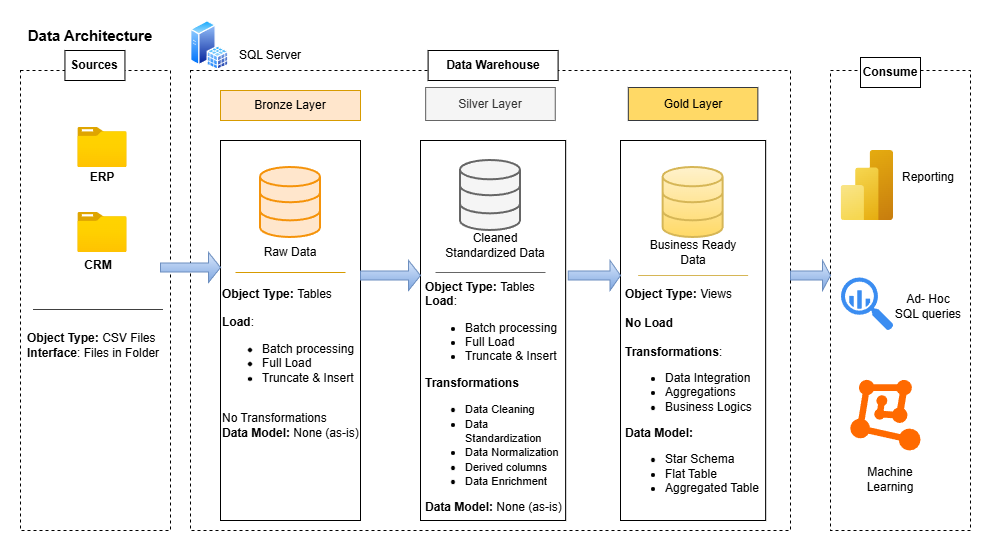

The diagram above was exported from draw.io. Its source (the exported page's mxGraphModel, read from the mxfile embedded in the PNG):
<mxGraphModel dx="1042" dy="527" grid="1" gridSize="10" guides="1" tooltips="1" connect="1" arrows="1" fold="1" page="1" pageScale="1" pageWidth="1169" pageHeight="827" background="#ffffff" math="0" shadow="0">
  <root>
    <mxCell id="0" />
    <mxCell id="1" parent="0" />
    <mxCell id="ItA2uUGqYrTYbEZP8UMc-47" parent="1" style="rounded=0;whiteSpace=wrap;html=1;fillColor=none;dashed=1;" value="" vertex="1">
      <mxGeometry height="460" width="600" x="250" y="80" as="geometry" />
    </mxCell>
    <mxCell id="ItA2uUGqYrTYbEZP8UMc-9" parent="1" style="rounded=0;whiteSpace=wrap;html=1;fillColor=none;" value="" vertex="1">
      <mxGeometry height="380" width="140" x="280" y="150" as="geometry" />
    </mxCell>
    <mxCell id="ItA2uUGqYrTYbEZP8UMc-4" parent="1" style="rounded=0;whiteSpace=wrap;html=1;fillColor=none;glass=0;dashed=1;" value="" vertex="1">
      <mxGeometry height="460" width="150" x="80" y="80" as="geometry" />
    </mxCell>
    <mxCell id="ItA2uUGqYrTYbEZP8UMc-2" parent="1" style="image;aspect=fixed;html=1;points=[];align=center;fontSize=12;image=img/lib/azure2/general/Folder_Blank.svg;" value="" vertex="1">
      <mxGeometry height="40" width="49.29" x="137.31" y="137" as="geometry" />
    </mxCell>
    <mxCell id="ItA2uUGqYrTYbEZP8UMc-3" parent="1" style="image;aspect=fixed;html=1;points=[];align=center;fontSize=12;image=img/lib/azure2/general/Folder_Blank.svg;" value="" vertex="1">
      <mxGeometry height="40" width="49.29" x="137.31" y="222" as="geometry" />
    </mxCell>
    <mxCell id="ItA2uUGqYrTYbEZP8UMc-5" parent="1" style="text;html=1;whiteSpace=wrap;strokeColor=none;fillColor=none;align=center;verticalAlign=middle;rounded=0;" value="&lt;b&gt;CRM&lt;/b&gt;" vertex="1">
      <mxGeometry height="25" width="60" x="127.5" y="262" as="geometry" />
    </mxCell>
    <mxCell id="ItA2uUGqYrTYbEZP8UMc-7" parent="1" style="text;html=1;whiteSpace=wrap;strokeColor=default;fillColor=default;align=center;verticalAlign=middle;rounded=0;" value="&lt;b&gt;Sources&lt;/b&gt;" vertex="1">
      <mxGeometry height="30" width="60" x="124.45" y="60" as="geometry" />
    </mxCell>
    <mxCell id="ItA2uUGqYrTYbEZP8UMc-8" parent="1" style="rounded=0;whiteSpace=wrap;html=1;fillColor=#ffe6cc;strokeColor=#d79b00;" value="Bronze Layer" vertex="1">
      <mxGeometry height="30" width="140" x="280" y="100" as="geometry" />
    </mxCell>
    <mxCell id="ItA2uUGqYrTYbEZP8UMc-30" parent="1" style="rounded=0;whiteSpace=wrap;html=1;fillColor=#f5f5f5;fontColor=#333333;strokeColor=#666666;" value="Silver Layer" vertex="1">
      <mxGeometry height="33" width="129.57" x="485.17" y="97" as="geometry" />
    </mxCell>
    <mxCell id="ItA2uUGqYrTYbEZP8UMc-31" parent="1" style="rounded=0;whiteSpace=wrap;html=1;fillColor=none;" value="" vertex="1">
      <mxGeometry height="380" width="145.17" x="480" y="150" as="geometry" />
    </mxCell>
    <mxCell id="ItA2uUGqYrTYbEZP8UMc-39" parent="1" style="text;html=1;whiteSpace=wrap;strokeColor=none;fillColor=none;align=center;verticalAlign=middle;rounded=0;" value="&lt;b&gt;&lt;font style=&quot;font-size: 15px;&quot;&gt;Data Architecture&lt;/font&gt;&lt;/b&gt;" vertex="1">
      <mxGeometry height="30" width="140" x="80" y="30" as="geometry" />
    </mxCell>
    <mxCell id="ItA2uUGqYrTYbEZP8UMc-40" parent="1" style="rounded=0;whiteSpace=wrap;html=1;fillColor=#FFD966;strokeColor=#36393d;" value="Gold Layer" vertex="1">
      <mxGeometry height="33" width="129.57" x="687.8" y="97" as="geometry" />
    </mxCell>
    <mxCell id="ItA2uUGqYrTYbEZP8UMc-41" parent="1" style="text;html=1;whiteSpace=wrap;strokeColor=none;fillColor=none;align=center;verticalAlign=middle;rounded=0;" value="&lt;b&gt;ERP&lt;/b&gt;" vertex="1">
      <mxGeometry height="20" width="60" x="131.95" y="177" as="geometry" />
    </mxCell>
    <mxCell id="ItA2uUGqYrTYbEZP8UMc-44" parent="1" style="text;html=1;whiteSpace=wrap;strokeColor=none;fillColor=none;align=left;verticalAlign=middle;rounded=0;" value="&lt;b&gt;Object Type: &lt;/b&gt;CSV Files&lt;br&gt;&lt;b&gt;Interface&lt;/b&gt;: Files in Folder" vertex="1">
      <mxGeometry height="30" width="140.55" x="84.72" y="340" as="geometry" />
    </mxCell>
    <mxCell id="ItA2uUGqYrTYbEZP8UMc-46" parent="1" style="line;strokeWidth=0.8;html=1;" value="" vertex="1">
      <mxGeometry height="10" width="130" x="92.5" y="314" as="geometry" />
    </mxCell>
    <mxCell id="ItA2uUGqYrTYbEZP8UMc-51" parent="1" style="rounded=0;whiteSpace=wrap;html=1;fillColor=none;" value="" vertex="1">
      <mxGeometry height="380" width="145.17" x="680" y="150" as="geometry" />
    </mxCell>
    <mxCell id="ItA2uUGqYrTYbEZP8UMc-52" parent="1" style="image;aspect=fixed;perimeter=ellipsePerimeter;html=1;align=center;shadow=0;dashed=0;spacingTop=3;image=img/lib/active_directory/sql_server.svg;" value="" vertex="1">
      <mxGeometry height="50" width="38.5" x="250" y="30" as="geometry" />
    </mxCell>
    <mxCell id="ItA2uUGqYrTYbEZP8UMc-54" parent="1" style="text;html=1;whiteSpace=wrap;strokeColor=none;fillColor=none;align=center;verticalAlign=middle;rounded=0;" value="SQL Server" vertex="1">
      <mxGeometry height="30" width="81.5" x="288.5" y="50" as="geometry" />
    </mxCell>
    <mxCell id="ItA2uUGqYrTYbEZP8UMc-55" parent="1" style="text;html=1;whiteSpace=wrap;strokeColor=default;fillColor=default;align=center;verticalAlign=middle;rounded=0;gradientColor=none;" value="&lt;b&gt;Data Warehouse&lt;/b&gt;" vertex="1">
      <mxGeometry height="30" width="130" x="487.59" y="60" as="geometry" />
    </mxCell>
    <mxCell id="ItA2uUGqYrTYbEZP8UMc-57" parent="1" style="html=1;verticalLabelPosition=bottom;align=center;labelBackgroundColor=#ffffff;verticalAlign=top;strokeWidth=2;strokeColor=light-dark(#f5930a, #32a0ff);shadow=0;dashed=0;shape=mxgraph.ios7.icons.data;fillColor=light-dark(#ffe6cc, #ededed);" value="" vertex="1">
      <mxGeometry height="70" width="60" x="320" y="177" as="geometry" />
    </mxCell>
    <mxCell id="ItA2uUGqYrTYbEZP8UMc-58" parent="1" style="html=1;verticalLabelPosition=bottom;align=center;labelBackgroundColor=#ffffff;verticalAlign=top;strokeWidth=2;strokeColor=#666666;shadow=0;dashed=0;shape=mxgraph.ios7.icons.data;fillColor=#f5f5f5;fontColor=#333333;" value="" vertex="1">
      <mxGeometry height="70" width="60" x="519.96" y="170" as="geometry" />
    </mxCell>
    <mxCell id="ItA2uUGqYrTYbEZP8UMc-59" parent="1" style="html=1;verticalLabelPosition=bottom;align=center;labelBackgroundColor=#ffffff;verticalAlign=top;strokeWidth=2;strokeColor=#d6b656;shadow=0;dashed=0;shape=mxgraph.ios7.icons.data;fillColor=#fff2cc;gradientColor=#ffd966;" value="" vertex="1">
      <mxGeometry height="70" width="60" x="722.58" y="177" as="geometry" />
    </mxCell>
    <mxCell id="ItA2uUGqYrTYbEZP8UMc-60" parent="1" style="shape=singleArrow;whiteSpace=wrap;html=1;fillColor=#dae8fc;gradientColor=#7ea6e0;strokeColor=#6c8ebf;" value="" vertex="1">
      <mxGeometry height="30" width="60" x="220" y="262" as="geometry" />
    </mxCell>
    <mxCell id="ItA2uUGqYrTYbEZP8UMc-61" parent="1" style="shape=singleArrow;whiteSpace=wrap;html=1;fillColor=#dae8fc;gradientColor=#7ea6e0;strokeColor=#6c8ebf;" value="" vertex="1">
      <mxGeometry height="30" width="60" x="420" y="270" as="geometry" />
    </mxCell>
    <mxCell id="ItA2uUGqYrTYbEZP8UMc-62" parent="1" style="shape=singleArrow;whiteSpace=wrap;html=1;fillColor=#dae8fc;gradientColor=#7ea6e0;strokeColor=#6c8ebf;" value="" vertex="1">
      <mxGeometry height="30" width="52.2" x="627.8" y="270" as="geometry" />
    </mxCell>
    <mxCell id="ItA2uUGqYrTYbEZP8UMc-63" parent="1" style="line;strokeWidth=1;html=1;fillColor=#ffe6cc;strokeColor=#d79b00;" value="" vertex="1">
      <mxGeometry height="10" width="110" x="295" y="277" as="geometry" />
    </mxCell>
    <mxCell id="ItA2uUGqYrTYbEZP8UMc-65" parent="1" style="line;strokeWidth=1;html=1;fillColor=#f5f5f5;strokeColor=#666666;fontColor=#333333;" value="" vertex="1">
      <mxGeometry height="10" width="110" x="495" y="277" as="geometry" />
    </mxCell>
    <mxCell id="ItA2uUGqYrTYbEZP8UMc-66" parent="1" style="line;strokeWidth=1;html=1;fillColor=#fff2cc;strokeColor=#d6b656;gradientColor=#ffd966;" value="" vertex="1">
      <mxGeometry height="10" width="110" x="697.59" y="280" as="geometry" />
    </mxCell>
    <mxCell id="ItA2uUGqYrTYbEZP8UMc-67" parent="1" style="text;html=1;whiteSpace=wrap;strokeColor=none;fillColor=none;align=center;verticalAlign=middle;rounded=0;" value="Raw Data" vertex="1">
      <mxGeometry height="30" width="60" x="320" y="247" as="geometry" />
    </mxCell>
    <mxCell id="ItA2uUGqYrTYbEZP8UMc-68" parent="1" style="text;html=1;whiteSpace=wrap;strokeColor=none;fillColor=none;align=center;verticalAlign=middle;rounded=0;" value="Cleaned Standardized Data" vertex="1">
      <mxGeometry height="30" width="110" x="500" y="240" as="geometry" />
    </mxCell>
    <mxCell id="ItA2uUGqYrTYbEZP8UMc-69" parent="1" style="text;html=1;whiteSpace=wrap;strokeColor=none;fillColor=none;align=center;verticalAlign=middle;rounded=0;" value="Business Ready Data" vertex="1">
      <mxGeometry height="30" width="110" x="697.59" y="247" as="geometry" />
    </mxCell>
    <mxCell id="ItA2uUGqYrTYbEZP8UMc-70" parent="1" style="text;html=1;whiteSpace=wrap;strokeColor=none;fillColor=none;align=left;verticalAlign=middle;rounded=0;" value="&lt;b&gt;Object Type: &lt;/b&gt;Tables&lt;div&gt;&lt;br&gt;&lt;b&gt;Load&lt;/b&gt;:&lt;br&gt;&lt;ul&gt;&lt;li&gt;Batch processing&lt;/li&gt;&lt;li&gt;Full Load&lt;/li&gt;&lt;li&gt;Truncate &amp;amp; Insert&lt;/li&gt;&lt;/ul&gt;&lt;div&gt;&lt;br&gt;No Transformations&lt;br&gt;&lt;b&gt;Data Model:&lt;/b&gt; None (as-is)&lt;br&gt;&lt;div&gt;&lt;br&gt;&lt;/div&gt;&lt;/div&gt;&lt;/div&gt;" vertex="1">
      <mxGeometry height="160" width="140" x="280" y="300" as="geometry" />
    </mxCell>
    <mxCell id="ItA2uUGqYrTYbEZP8UMc-71" parent="1" style="text;html=1;whiteSpace=wrap;strokeColor=none;fillColor=none;align=left;verticalAlign=middle;rounded=0;" value="&lt;b&gt;Object Type: &lt;/b&gt;Tables&lt;div&gt;&lt;b&gt;Load&lt;/b&gt;:&lt;br&gt;&lt;ul&gt;&lt;li&gt;Batch processing&lt;/li&gt;&lt;li&gt;Full Load&lt;/li&gt;&lt;li&gt;Truncate &amp;amp; Insert&lt;/li&gt;&lt;/ul&gt;&lt;div&gt;&lt;b&gt;Transformations&lt;/b&gt;&lt;/div&gt;&lt;div&gt;&lt;ul&gt;&lt;li&gt;&lt;span style=&quot;background-color: transparent; color: light-dark(rgb(0, 0, 0), rgb(255, 255, 255));&quot;&gt;&lt;font style=&quot;font-size: 11px;&quot;&gt;Data Cleaning&lt;/font&gt;&lt;/span&gt;&lt;/li&gt;&lt;li&gt;&lt;span style=&quot;background-color: transparent; color: light-dark(rgb(0, 0, 0), rgb(255, 255, 255));&quot;&gt;&lt;font style=&quot;font-size: 11px;&quot;&gt;Data Standardization&lt;/font&gt;&lt;/span&gt;&lt;/li&gt;&lt;li&gt;&lt;span style=&quot;background-color: transparent; color: light-dark(rgb(0, 0, 0), rgb(255, 255, 255));&quot;&gt;&lt;font style=&quot;font-size: 11px;&quot;&gt;Data Normalization&lt;/font&gt;&lt;/span&gt;&lt;/li&gt;&lt;li&gt;&lt;span style=&quot;background-color: transparent; color: light-dark(rgb(0, 0, 0), rgb(255, 255, 255));&quot;&gt;&lt;font style=&quot;font-size: 11px;&quot;&gt;Derived columns&lt;/font&gt;&lt;/span&gt;&lt;/li&gt;&lt;li&gt;&lt;span style=&quot;background-color: transparent; color: light-dark(rgb(0, 0, 0), rgb(255, 255, 255));&quot;&gt;&lt;font style=&quot;font-size: 11px;&quot;&gt;Data Enrichment&lt;/font&gt;&lt;/span&gt;&lt;/li&gt;&lt;/ul&gt;&lt;/div&gt;&lt;div&gt;&lt;b&gt;Data Model:&lt;/b&gt; None (as-is)&lt;br&gt;&lt;div&gt;&lt;br&gt;&lt;/div&gt;&lt;/div&gt;&lt;/div&gt;" vertex="1">
      <mxGeometry height="150" width="140" x="482.59" y="339" as="geometry" />
    </mxCell>
    <mxCell id="ItA2uUGqYrTYbEZP8UMc-72" parent="1" style="text;html=1;whiteSpace=wrap;strokeColor=none;fillColor=none;align=left;verticalAlign=middle;rounded=0;" value="&lt;b&gt;Object Type:&lt;/b&gt; Views&lt;div&gt;&lt;br&gt;&lt;b&gt;No Load&lt;br&gt;&lt;/b&gt;&lt;br&gt;&lt;b&gt;Transformations&lt;/b&gt;:&lt;br&gt;&lt;ul&gt;&lt;li&gt;Data Integration&lt;/li&gt;&lt;li&gt;Aggregations&lt;/li&gt;&lt;li&gt;&lt;span style=&quot;background-color: transparent; color: light-dark(rgb(0, 0, 0), rgb(255, 255, 255));&quot;&gt;Business Logics&lt;/span&gt;&lt;/li&gt;&lt;/ul&gt;&lt;b style=&quot;background-color: transparent; color: light-dark(rgb(0, 0, 0), rgb(255, 255, 255));&quot;&gt;Data Model:&lt;/b&gt;&lt;/div&gt;&lt;div&gt;&lt;ul&gt;&lt;li&gt;Star Schema&lt;/li&gt;&lt;li&gt;Flat Table&lt;/li&gt;&lt;li&gt;Aggregated Table&lt;/li&gt;&lt;/ul&gt;&lt;/div&gt;&lt;div&gt;&lt;div&gt;&lt;div&gt;&lt;br&gt;&lt;/div&gt;&lt;/div&gt;&lt;/div&gt;" vertex="1">
      <mxGeometry height="180" width="140" x="682.5799999999999" y="324" as="geometry" />
    </mxCell>
    <mxCell id="ItA2uUGqYrTYbEZP8UMc-73" parent="1" style="rounded=0;whiteSpace=wrap;html=1;fillColor=none;glass=0;dashed=1;" value="" vertex="1">
      <mxGeometry height="460" width="140" x="890" y="80" as="geometry" />
    </mxCell>
    <mxCell id="ItA2uUGqYrTYbEZP8UMc-74" parent="1" style="text;html=1;whiteSpace=wrap;strokeColor=default;fillColor=default;align=center;verticalAlign=middle;rounded=0;" value="&lt;b&gt;Consume&lt;/b&gt;" vertex="1">
      <mxGeometry height="30" width="60" x="920" y="67" as="geometry" />
    </mxCell>
    <mxCell id="ItA2uUGqYrTYbEZP8UMc-75" parent="1" style="image;aspect=fixed;html=1;points=[];align=center;fontSize=12;image=img/lib/azure2/analytics/Power_BI_Embedded.svg;" value="" vertex="1">
      <mxGeometry height="70" width="52.5" x="900.5" y="160" as="geometry" />
    </mxCell>
    <mxCell id="ItA2uUGqYrTYbEZP8UMc-76" parent="1" style="text;html=1;whiteSpace=wrap;strokeColor=none;fillColor=none;align=center;verticalAlign=middle;rounded=0;" value="Reporting" vertex="1">
      <mxGeometry height="30" width="60" x="957.97" y="172" as="geometry" />
    </mxCell>
    <mxCell id="ItA2uUGqYrTYbEZP8UMc-77" parent="1" style="sketch=0;html=1;aspect=fixed;strokeColor=none;shadow=0;fillColor=#3B8DF1;verticalAlign=top;labelPosition=center;verticalLabelPosition=bottom;shape=mxgraph.gcp2.big_query" value="" vertex="1">
      <mxGeometry height="53" width="52.47" x="900.5" y="287" as="geometry" />
    </mxCell>
    <mxCell id="ItA2uUGqYrTYbEZP8UMc-78" parent="1" style="text;html=1;whiteSpace=wrap;strokeColor=none;fillColor=none;align=center;verticalAlign=middle;rounded=0;" value="Ad- Hoc SQL queries" vertex="1">
      <mxGeometry height="31.5" width="70" x="952.97" y="300" as="geometry" />
    </mxCell>
    <mxCell id="ItA2uUGqYrTYbEZP8UMc-79" parent="1" style="points=[];aspect=fixed;html=1;align=center;shadow=0;dashed=0;fillColor=#FF6A00;strokeColor=none;shape=mxgraph.alibaba_cloud.machine_learning;" value="" vertex="1">
      <mxGeometry height="70.62" width="70.2" x="909.8" y="389.38" as="geometry" />
    </mxCell>
    <mxCell id="ItA2uUGqYrTYbEZP8UMc-80" parent="1" style="text;html=1;whiteSpace=wrap;strokeColor=none;fillColor=none;align=center;verticalAlign=middle;rounded=0;" value="Machine Learning" vertex="1">
      <mxGeometry height="30" width="60" x="920" y="474" as="geometry" />
    </mxCell>
    <mxCell id="ItA2uUGqYrTYbEZP8UMc-81" parent="1" style="shape=singleArrow;whiteSpace=wrap;html=1;fillColor=#dae8fc;gradientColor=#7ea6e0;strokeColor=#6c8ebf;" value="" vertex="1">
      <mxGeometry height="30" width="40" x="850" y="270" as="geometry" />
    </mxCell>
  </root>
</mxGraphModel>